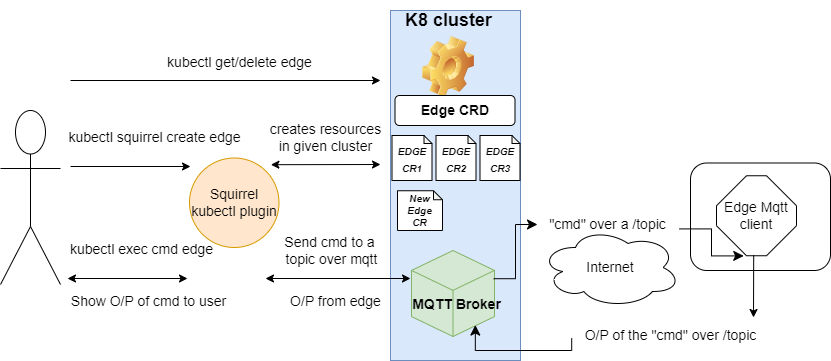

The diagram above was exported from draw.io. Its source (the exported page's mxGraphModel, read from the mxfile embedded in the PNG):
<mxGraphModel dx="1050" dy="573" grid="1" gridSize="10" guides="1" tooltips="1" connect="1" arrows="1" fold="1" page="1" pageScale="1" pageWidth="850" pageHeight="1100" math="0" shadow="0">
  <root>
    <mxCell id="0" />
    <mxCell id="1" parent="0" />
    <mxCell id="L3dD1kQTs-7gDPBSX7DA-1" value="" style="rounded=0;whiteSpace=wrap;html=1;fillColor=#dae8fc;strokeColor=#6c8ebf;" vertex="1" parent="1">
      <mxGeometry x="400" y="10" width="130" height="350" as="geometry" />
    </mxCell>
    <mxCell id="L3dD1kQTs-7gDPBSX7DA-2" value="" style="shape=image;html=1;verticalLabelPosition=bottom;verticalAlign=top;imageAspect=1;aspect=fixed;image=img/clipart/Gear_128x128.png" vertex="1" parent="1">
      <mxGeometry x="432" y="36" width="52" height="61" as="geometry" />
    </mxCell>
    <mxCell id="L3dD1kQTs-7gDPBSX7DA-3" value="" style="shape=umlActor;verticalLabelPosition=bottom;verticalAlign=top;html=1;outlineConnect=0;" vertex="1" parent="1">
      <mxGeometry x="10" y="110" width="60" height="174" as="geometry" />
    </mxCell>
    <mxCell id="L3dD1kQTs-7gDPBSX7DA-4" value="" style="endArrow=classic;html=1;rounded=0;" edge="1" parent="1">
      <mxGeometry width="50" height="50" relative="1" as="geometry">
        <mxPoint x="80" y="80" as="sourcePoint" />
        <mxPoint x="390" y="80" as="targetPoint" />
      </mxGeometry>
    </mxCell>
    <mxCell id="L3dD1kQTs-7gDPBSX7DA-5" value="&lt;font style=&quot;font-size: 14px;&quot;&gt;kubectl get/delete edge&lt;/font&gt;" style="text;html=1;align=center;verticalAlign=middle;resizable=0;points=[];autosize=1;" vertex="1" parent="1">
      <mxGeometry x="164" y="47" width="170" height="30" as="geometry" />
    </mxCell>
    <mxCell id="L3dD1kQTs-7gDPBSX7DA-8" value="" style="endArrow=classic;html=1;rounded=0;" edge="1" parent="1">
      <mxGeometry width="50" height="50" relative="1" as="geometry">
        <mxPoint x="80" y="166" as="sourcePoint" />
        <mxPoint x="200" y="166" as="targetPoint" />
      </mxGeometry>
    </mxCell>
    <mxCell id="L3dD1kQTs-7gDPBSX7DA-9" value="&lt;font style=&quot;font-size: 14px;&quot;&gt;kubectl squirrel create edge&lt;/font&gt;" style="text;html=1;align=center;verticalAlign=middle;resizable=0;points=[];autosize=1;strokeColor=none;fillColor=none;" vertex="1" parent="1">
      <mxGeometry x="64" y="122" width="200" height="30" as="geometry" />
    </mxCell>
    <mxCell id="L3dD1kQTs-7gDPBSX7DA-10" value="&lt;font style=&quot;font-size: 14px;&quot;&gt;Squirrel kubectl plugin&lt;/font&gt;" style="ellipse;whiteSpace=wrap;html=1;aspect=fixed;fillColor=#ffe6cc;strokeColor=#d79b00;" vertex="1" parent="1">
      <mxGeometry x="199" y="157.5" width="89.5" height="89.5" as="geometry" />
    </mxCell>
    <mxCell id="L3dD1kQTs-7gDPBSX7DA-11" value="" style="endArrow=classic;startArrow=classic;html=1;rounded=0;entryX=0;entryY=0.75;entryDx=0;entryDy=0;exitX=0.08;exitY=1.044;exitDx=0;exitDy=0;exitPerimeter=0;" edge="1" parent="1" source="L3dD1kQTs-7gDPBSX7DA-12">
      <mxGeometry width="50" height="50" relative="1" as="geometry">
        <mxPoint x="292" y="164" as="sourcePoint" />
        <mxPoint x="390" y="164" as="targetPoint" />
      </mxGeometry>
    </mxCell>
    <mxCell id="L3dD1kQTs-7gDPBSX7DA-12" value="&lt;font style=&quot;font-size: 14px;&quot;&gt;creates resources &lt;br&gt;in given cluster&lt;/font&gt;" style="text;html=1;align=center;verticalAlign=middle;resizable=0;points=[];autosize=1;strokeColor=none;fillColor=none;" vertex="1" parent="1">
      <mxGeometry x="270" y="112" width="130" height="50" as="geometry" />
    </mxCell>
    <mxCell id="L3dD1kQTs-7gDPBSX7DA-13" value="" style="endArrow=classic;startArrow=classic;html=1;rounded=0;" edge="1" parent="1">
      <mxGeometry width="50" height="50" relative="1" as="geometry">
        <mxPoint x="77" y="278" as="sourcePoint" />
        <mxPoint x="197" y="278" as="targetPoint" />
      </mxGeometry>
    </mxCell>
    <mxCell id="L3dD1kQTs-7gDPBSX7DA-14" value="&lt;font style=&quot;font-size: 14px;&quot;&gt;kubectl exec cmd edge&lt;/font&gt;" style="text;html=1;align=center;verticalAlign=middle;resizable=0;points=[];autosize=1;strokeColor=none;fillColor=none;" vertex="1" parent="1">
      <mxGeometry x="66" y="234" width="170" height="30" as="geometry" />
    </mxCell>
    <mxCell id="L3dD1kQTs-7gDPBSX7DA-15" value="" style="endArrow=classic;startArrow=classic;html=1;rounded=0;" edge="1" parent="1">
      <mxGeometry width="50" height="50" relative="1" as="geometry">
        <mxPoint x="275" y="278" as="sourcePoint" />
        <mxPoint x="420" y="278" as="targetPoint" />
      </mxGeometry>
    </mxCell>
    <mxCell id="L3dD1kQTs-7gDPBSX7DA-16" value="&lt;font style=&quot;font-size: 14px;&quot;&gt;Send cmd to a&lt;br&gt;&amp;nbsp;topic over mqtt&lt;/font&gt;" style="text;html=1;align=center;verticalAlign=middle;resizable=0;points=[];autosize=1;strokeColor=none;fillColor=none;" vertex="1" parent="1">
      <mxGeometry x="279" y="225" width="120" height="50" as="geometry" />
    </mxCell>
    <mxCell id="L3dD1kQTs-7gDPBSX7DA-17" value="&lt;font style=&quot;font-size: 14px;&quot;&gt;O/P from edge&lt;/font&gt;" style="text;html=1;align=center;verticalAlign=middle;resizable=0;points=[];autosize=1;strokeColor=none;fillColor=none;" vertex="1" parent="1">
      <mxGeometry x="290" y="286" width="110" height="30" as="geometry" />
    </mxCell>
    <mxCell id="L3dD1kQTs-7gDPBSX7DA-18" value="&lt;font style=&quot;font-size: 14px;&quot;&gt;Show O/P of cmd to user&lt;/font&gt;" style="text;html=1;align=center;verticalAlign=middle;resizable=0;points=[];autosize=1;strokeColor=none;fillColor=none;" vertex="1" parent="1">
      <mxGeometry x="68" y="286" width="180" height="30" as="geometry" />
    </mxCell>
    <mxCell id="L3dD1kQTs-7gDPBSX7DA-19" value="" style="html=1;whiteSpace=wrap;shape=isoCube2;backgroundOutline=1;isoAngle=15;fillColor=#d5e8d4;strokeColor=#82b366;" vertex="1" parent="1">
      <mxGeometry x="421" y="250" width="83" height="86" as="geometry" />
    </mxCell>
    <mxCell id="L3dD1kQTs-7gDPBSX7DA-20" value="&lt;font style=&quot;font-size: 14px;&quot;&gt;MQTT Broker&lt;/font&gt;" style="text;strokeColor=none;fillColor=none;html=1;fontSize=24;fontStyle=1;verticalAlign=middle;align=center;" vertex="1" parent="1">
      <mxGeometry x="425" y="283" width="82" height="35" as="geometry" />
    </mxCell>
    <mxCell id="L3dD1kQTs-7gDPBSX7DA-21" value="K8 cluster" style="text;strokeColor=none;fillColor=none;html=1;fontSize=18;fontStyle=1;verticalAlign=middle;align=center;" vertex="1" parent="1">
      <mxGeometry x="407.5" width="100" height="40" as="geometry" />
    </mxCell>
    <mxCell id="L3dD1kQTs-7gDPBSX7DA-22" value="Internet" style="ellipse;shape=cloud;whiteSpace=wrap;html=1;fontSize=14;" vertex="1" parent="1">
      <mxGeometry x="550" y="227" width="140" height="80" as="geometry" />
    </mxCell>
    <mxCell id="L3dD1kQTs-7gDPBSX7DA-23" value="" style="rounded=1;whiteSpace=wrap;html=1;fontSize=14;" vertex="1" parent="1">
      <mxGeometry x="700" y="162.5" width="140" height="107.5" as="geometry" />
    </mxCell>
    <mxCell id="L3dD1kQTs-7gDPBSX7DA-25" value="Edge Mqtt&lt;br&gt;client" style="whiteSpace=wrap;html=1;shape=mxgraph.basic.octagon2;align=center;verticalAlign=middle;dx=15;fontSize=14;" vertex="1" parent="1">
      <mxGeometry x="726" y="175.25" width="80" height="80" as="geometry" />
    </mxCell>
    <mxCell id="L3dD1kQTs-7gDPBSX7DA-28" value="&quot;cmd&quot; over a /topic" style="text;html=1;align=center;verticalAlign=middle;resizable=0;points=[];autosize=1;strokeColor=none;fillColor=none;fontSize=14;" vertex="1" parent="1">
      <mxGeometry x="547" y="209" width="140" height="30" as="geometry" />
    </mxCell>
    <mxCell id="L3dD1kQTs-7gDPBSX7DA-30" value="O/P of the &quot;cmd&quot; over /topic" style="text;html=1;align=center;verticalAlign=middle;resizable=0;points=[];autosize=1;strokeColor=none;fillColor=none;fontSize=14;" vertex="1" parent="1">
      <mxGeometry x="580" y="320" width="200" height="30" as="geometry" />
    </mxCell>
    <mxCell id="L3dD1kQTs-7gDPBSX7DA-31" value="" style="edgeStyle=elbowEdgeStyle;elbow=vertical;endArrow=classic;html=1;curved=0;rounded=0;endSize=8;startSize=8;fontSize=14;entryX=0.769;entryY=0.867;entryDx=0;entryDy=0;exitX=0.006;exitY=0.593;exitDx=0;exitDy=0;exitPerimeter=0;entryPerimeter=0;" edge="1" parent="1" source="L3dD1kQTs-7gDPBSX7DA-30" target="L3dD1kQTs-7gDPBSX7DA-19">
      <mxGeometry width="50" height="50" relative="1" as="geometry">
        <mxPoint x="547" y="340" as="sourcePoint" />
        <mxPoint x="450" y="230" as="targetPoint" />
        <Array as="points">
          <mxPoint x="540" y="350" />
        </Array>
      </mxGeometry>
    </mxCell>
    <mxCell id="L3dD1kQTs-7gDPBSX7DA-32" value="" style="edgeStyle=elbowEdgeStyle;elbow=horizontal;endArrow=classic;html=1;curved=0;rounded=0;endSize=8;startSize=8;fontSize=14;exitX=0.99;exitY=0.328;exitDx=0;exitDy=0;exitPerimeter=0;" edge="1" parent="1" source="L3dD1kQTs-7gDPBSX7DA-19" target="L3dD1kQTs-7gDPBSX7DA-28">
      <mxGeometry width="50" height="50" relative="1" as="geometry">
        <mxPoint x="400" y="280" as="sourcePoint" />
        <mxPoint x="450" y="230" as="targetPoint" />
      </mxGeometry>
    </mxCell>
    <mxCell id="L3dD1kQTs-7gDPBSX7DA-33" value="" style="edgeStyle=elbowEdgeStyle;elbow=horizontal;endArrow=classic;html=1;curved=0;rounded=0;endSize=8;startSize=8;fontSize=14;exitX=1.014;exitY=0.647;exitDx=0;exitDy=0;exitPerimeter=0;entryX=0.34;entryY=1.002;entryDx=0;entryDy=0;entryPerimeter=0;" edge="1" parent="1" source="L3dD1kQTs-7gDPBSX7DA-28" target="L3dD1kQTs-7gDPBSX7DA-25">
      <mxGeometry width="50" height="50" relative="1" as="geometry">
        <mxPoint x="400" y="280" as="sourcePoint" />
        <mxPoint x="450" y="230" as="targetPoint" />
      </mxGeometry>
    </mxCell>
    <mxCell id="L3dD1kQTs-7gDPBSX7DA-37" value="" style="endArrow=classic;html=1;rounded=0;fontSize=14;exitX=0.59;exitY=0.992;exitDx=0;exitDy=0;exitPerimeter=0;" edge="1" parent="1">
      <mxGeometry width="50" height="50" relative="1" as="geometry">
        <mxPoint x="763.2" y="254.61" as="sourcePoint" />
        <mxPoint x="763" y="317" as="targetPoint" />
      </mxGeometry>
    </mxCell>
    <mxCell id="L3dD1kQTs-7gDPBSX7DA-39" value="&lt;b&gt;Edge CRD&lt;/b&gt;" style="rounded=1;whiteSpace=wrap;html=1;fontSize=14;" vertex="1" parent="1">
      <mxGeometry x="404.5" y="95" width="120" height="30" as="geometry" />
    </mxCell>
    <mxCell id="L3dD1kQTs-7gDPBSX7DA-40" value="&lt;span style=&quot;font-size: 10px;&quot;&gt;&lt;b&gt;&lt;i&gt;EDGE&lt;br&gt;CR1&lt;/i&gt;&lt;/b&gt;&lt;br&gt;&lt;/span&gt;" style="shape=note;whiteSpace=wrap;html=1;backgroundOutline=1;darkOpacity=0.05;fontSize=14;size=8;" vertex="1" parent="1">
      <mxGeometry x="401.5" y="135" width="40" height="45" as="geometry" />
    </mxCell>
    <mxCell id="L3dD1kQTs-7gDPBSX7DA-41" value="&lt;b style=&quot;border-color: var(--border-color); font-size: 10px;&quot;&gt;&lt;i&gt;EDGE&lt;br style=&quot;border-color: var(--border-color);&quot;&gt;CR2&lt;/i&gt;&lt;/b&gt;" style="shape=note;whiteSpace=wrap;html=1;backgroundOutline=1;darkOpacity=0.05;fontSize=14;size=8;" vertex="1" parent="1">
      <mxGeometry x="445.5" y="135" width="40" height="45" as="geometry" />
    </mxCell>
    <mxCell id="L3dD1kQTs-7gDPBSX7DA-42" value="&lt;b style=&quot;border-color: var(--border-color); font-size: 10px;&quot;&gt;&lt;i&gt;EDGE&lt;br style=&quot;border-color: var(--border-color);&quot;&gt;CR3&lt;/i&gt;&lt;/b&gt;&lt;b&gt;&lt;br&gt;&lt;/b&gt;" style="shape=note;whiteSpace=wrap;html=1;backgroundOutline=1;darkOpacity=0.05;fontSize=14;size=8;" vertex="1" parent="1">
      <mxGeometry x="489.5" y="135" width="40" height="45" as="geometry" />
    </mxCell>
    <mxCell id="L3dD1kQTs-7gDPBSX7DA-44" value="&lt;b&gt;&lt;i&gt;New&lt;br&gt;Edge&lt;br&gt;CR&lt;/i&gt;&lt;/b&gt;" style="shape=note;whiteSpace=wrap;html=1;backgroundOutline=1;darkOpacity=0.05;fontSize=10;size=9;" vertex="1" parent="1">
      <mxGeometry x="407" y="190.25" width="45" height="39.75" as="geometry" />
    </mxCell>
  </root>
</mxGraphModel>